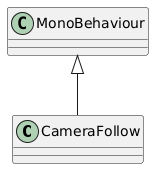

The diagram above was rendered by PlantUML. Its source (embedded in the PNG):
@startuml
class CameraFollow {
}
MonoBehaviour <|-- CameraFollow
@enduml